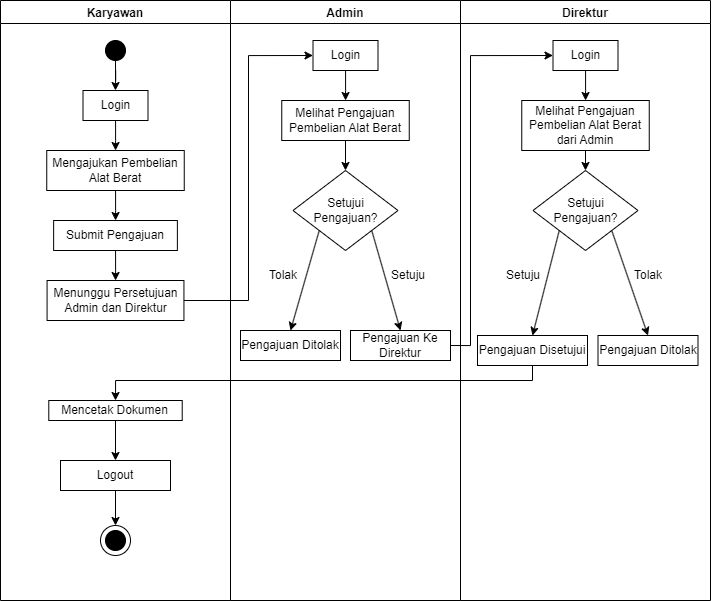

The diagram above was exported from draw.io. Its source (the exported page's mxGraphModel, read from the mxfile embedded in the PNG):
<mxGraphModel dx="1878" dy="982" grid="1" gridSize="10" guides="1" tooltips="1" connect="1" arrows="1" fold="1" page="1" pageScale="1" pageWidth="827" pageHeight="1169" math="0" shadow="0">
  <root>
    <mxCell id="WIyWlLk6GJQsqaUBKTNV-0" />
    <mxCell id="WIyWlLk6GJQsqaUBKTNV-1" parent="WIyWlLk6GJQsqaUBKTNV-0" />
    <mxCell id="EFWsWjoA6Tf2lg4d0U1M-5" value="" style="group" vertex="1" connectable="0" parent="WIyWlLk6GJQsqaUBKTNV-1">
      <mxGeometry x="170" y="60" width="710" height="600" as="geometry" />
    </mxCell>
    <mxCell id="EFWsWjoA6Tf2lg4d0U1M-1" value="Karyawan" style="swimlane;" vertex="1" parent="EFWsWjoA6Tf2lg4d0U1M-5">
      <mxGeometry width="230" height="600" as="geometry" />
    </mxCell>
    <mxCell id="EFWsWjoA6Tf2lg4d0U1M-11" style="edgeStyle=orthogonalEdgeStyle;rounded=0;orthogonalLoop=1;jettySize=auto;html=1;entryX=0.5;entryY=0;entryDx=0;entryDy=0;" edge="1" parent="EFWsWjoA6Tf2lg4d0U1M-1" source="EFWsWjoA6Tf2lg4d0U1M-9" target="EFWsWjoA6Tf2lg4d0U1M-10">
      <mxGeometry relative="1" as="geometry" />
    </mxCell>
    <mxCell id="EFWsWjoA6Tf2lg4d0U1M-9" value="" style="ellipse;whiteSpace=wrap;html=1;aspect=fixed;fillColor=#000000;" vertex="1" parent="EFWsWjoA6Tf2lg4d0U1M-1">
      <mxGeometry x="105" y="40" width="20" height="20" as="geometry" />
    </mxCell>
    <mxCell id="EFWsWjoA6Tf2lg4d0U1M-13" value="" style="edgeStyle=orthogonalEdgeStyle;rounded=0;orthogonalLoop=1;jettySize=auto;html=1;" edge="1" parent="EFWsWjoA6Tf2lg4d0U1M-1" source="EFWsWjoA6Tf2lg4d0U1M-10" target="EFWsWjoA6Tf2lg4d0U1M-12">
      <mxGeometry relative="1" as="geometry" />
    </mxCell>
    <mxCell id="EFWsWjoA6Tf2lg4d0U1M-10" value="Login" style="rounded=0;whiteSpace=wrap;html=1;" vertex="1" parent="EFWsWjoA6Tf2lg4d0U1M-1">
      <mxGeometry x="82.5" y="90" width="65" height="30" as="geometry" />
    </mxCell>
    <mxCell id="EFWsWjoA6Tf2lg4d0U1M-16" value="" style="edgeStyle=orthogonalEdgeStyle;rounded=0;orthogonalLoop=1;jettySize=auto;html=1;" edge="1" parent="EFWsWjoA6Tf2lg4d0U1M-1" source="EFWsWjoA6Tf2lg4d0U1M-12" target="EFWsWjoA6Tf2lg4d0U1M-15">
      <mxGeometry relative="1" as="geometry" />
    </mxCell>
    <mxCell id="EFWsWjoA6Tf2lg4d0U1M-12" value="Mengajukan Pembelian Alat Berat" style="rounded=0;whiteSpace=wrap;html=1;" vertex="1" parent="EFWsWjoA6Tf2lg4d0U1M-1">
      <mxGeometry x="46.25" y="150" width="137.5" height="40" as="geometry" />
    </mxCell>
    <mxCell id="EFWsWjoA6Tf2lg4d0U1M-21" value="" style="edgeStyle=orthogonalEdgeStyle;rounded=0;orthogonalLoop=1;jettySize=auto;html=1;" edge="1" parent="EFWsWjoA6Tf2lg4d0U1M-1" source="EFWsWjoA6Tf2lg4d0U1M-15" target="EFWsWjoA6Tf2lg4d0U1M-20">
      <mxGeometry relative="1" as="geometry" />
    </mxCell>
    <mxCell id="EFWsWjoA6Tf2lg4d0U1M-15" value="Submit Pengajuan" style="rounded=0;whiteSpace=wrap;html=1;" vertex="1" parent="EFWsWjoA6Tf2lg4d0U1M-1">
      <mxGeometry x="53.13" y="220" width="123.75" height="30" as="geometry" />
    </mxCell>
    <mxCell id="EFWsWjoA6Tf2lg4d0U1M-20" value="Menunggu Persetujuan Admin dan Direktur" style="rounded=0;whiteSpace=wrap;html=1;" vertex="1" parent="EFWsWjoA6Tf2lg4d0U1M-1">
      <mxGeometry x="46.57" y="280" width="136.87" height="40" as="geometry" />
    </mxCell>
    <mxCell id="EFWsWjoA6Tf2lg4d0U1M-74" style="edgeStyle=orthogonalEdgeStyle;rounded=0;orthogonalLoop=1;jettySize=auto;html=1;exitX=0.5;exitY=1;exitDx=0;exitDy=0;entryX=0.5;entryY=0;entryDx=0;entryDy=0;" edge="1" parent="EFWsWjoA6Tf2lg4d0U1M-1" source="EFWsWjoA6Tf2lg4d0U1M-58" target="EFWsWjoA6Tf2lg4d0U1M-73">
      <mxGeometry relative="1" as="geometry" />
    </mxCell>
    <mxCell id="EFWsWjoA6Tf2lg4d0U1M-58" value="Mencetak Dokumen" style="whiteSpace=wrap;html=1;rounded=0;" vertex="1" parent="EFWsWjoA6Tf2lg4d0U1M-1">
      <mxGeometry x="48.29" y="400" width="133.43" height="20" as="geometry" />
    </mxCell>
    <mxCell id="EFWsWjoA6Tf2lg4d0U1M-79" style="edgeStyle=orthogonalEdgeStyle;rounded=0;orthogonalLoop=1;jettySize=auto;html=1;exitX=0.5;exitY=1;exitDx=0;exitDy=0;entryX=0.5;entryY=0;entryDx=0;entryDy=0;" edge="1" parent="EFWsWjoA6Tf2lg4d0U1M-1" source="EFWsWjoA6Tf2lg4d0U1M-73" target="EFWsWjoA6Tf2lg4d0U1M-76">
      <mxGeometry relative="1" as="geometry" />
    </mxCell>
    <mxCell id="EFWsWjoA6Tf2lg4d0U1M-73" value="Logout" style="rounded=0;whiteSpace=wrap;html=1;" vertex="1" parent="EFWsWjoA6Tf2lg4d0U1M-1">
      <mxGeometry x="60" y="460" width="110" height="30" as="geometry" />
    </mxCell>
    <mxCell id="EFWsWjoA6Tf2lg4d0U1M-77" value="" style="group" vertex="1" connectable="0" parent="EFWsWjoA6Tf2lg4d0U1M-1">
      <mxGeometry x="100" y="525" width="30" height="30" as="geometry" />
    </mxCell>
    <mxCell id="EFWsWjoA6Tf2lg4d0U1M-76" value="" style="ellipse;whiteSpace=wrap;html=1;aspect=fixed;" vertex="1" parent="EFWsWjoA6Tf2lg4d0U1M-77">
      <mxGeometry width="30" height="30" as="geometry" />
    </mxCell>
    <mxCell id="EFWsWjoA6Tf2lg4d0U1M-75" value="" style="ellipse;whiteSpace=wrap;html=1;aspect=fixed;fillColor=#000000;" vertex="1" parent="EFWsWjoA6Tf2lg4d0U1M-77">
      <mxGeometry x="5" y="5" width="20" height="20" as="geometry" />
    </mxCell>
    <mxCell id="EFWsWjoA6Tf2lg4d0U1M-3" value="Admin" style="swimlane;" vertex="1" parent="EFWsWjoA6Tf2lg4d0U1M-5">
      <mxGeometry x="230" width="230" height="600" as="geometry" />
    </mxCell>
    <mxCell id="EFWsWjoA6Tf2lg4d0U1M-27" value="" style="edgeStyle=orthogonalEdgeStyle;rounded=0;orthogonalLoop=1;jettySize=auto;html=1;" edge="1" parent="EFWsWjoA6Tf2lg4d0U1M-3" source="EFWsWjoA6Tf2lg4d0U1M-22" target="EFWsWjoA6Tf2lg4d0U1M-26">
      <mxGeometry relative="1" as="geometry" />
    </mxCell>
    <mxCell id="EFWsWjoA6Tf2lg4d0U1M-22" value="Login" style="rounded=0;whiteSpace=wrap;html=1;" vertex="1" parent="EFWsWjoA6Tf2lg4d0U1M-3">
      <mxGeometry x="82.5" y="40" width="65" height="30" as="geometry" />
    </mxCell>
    <mxCell id="EFWsWjoA6Tf2lg4d0U1M-29" style="edgeStyle=orthogonalEdgeStyle;rounded=0;orthogonalLoop=1;jettySize=auto;html=1;exitX=0.5;exitY=1;exitDx=0;exitDy=0;entryX=0.5;entryY=0;entryDx=0;entryDy=0;" edge="1" parent="EFWsWjoA6Tf2lg4d0U1M-3" source="EFWsWjoA6Tf2lg4d0U1M-26" target="EFWsWjoA6Tf2lg4d0U1M-28">
      <mxGeometry relative="1" as="geometry" />
    </mxCell>
    <mxCell id="EFWsWjoA6Tf2lg4d0U1M-26" value="Melihat Pengajuan Pembelian Alat Berat" style="rounded=0;whiteSpace=wrap;html=1;" vertex="1" parent="EFWsWjoA6Tf2lg4d0U1M-3">
      <mxGeometry x="51.25" y="100" width="127.5" height="40" as="geometry" />
    </mxCell>
    <mxCell id="EFWsWjoA6Tf2lg4d0U1M-28" value="Setujui Pengajuan?" style="rhombus;whiteSpace=wrap;html=1;" vertex="1" parent="EFWsWjoA6Tf2lg4d0U1M-3">
      <mxGeometry x="62.5" y="170" width="105" height="80" as="geometry" />
    </mxCell>
    <mxCell id="EFWsWjoA6Tf2lg4d0U1M-34" value="Pengajuan Ke Direktur" style="rounded=0;whiteSpace=wrap;html=1;" vertex="1" parent="EFWsWjoA6Tf2lg4d0U1M-3">
      <mxGeometry x="120" y="330" width="100" height="30" as="geometry" />
    </mxCell>
    <mxCell id="EFWsWjoA6Tf2lg4d0U1M-33" value="" style="endArrow=classic;html=1;rounded=0;exitX=1;exitY=1;exitDx=0;exitDy=0;entryX=0.5;entryY=0;entryDx=0;entryDy=0;" edge="1" parent="EFWsWjoA6Tf2lg4d0U1M-3" source="EFWsWjoA6Tf2lg4d0U1M-28" target="EFWsWjoA6Tf2lg4d0U1M-34">
      <mxGeometry width="50" height="50" relative="1" as="geometry">
        <mxPoint x="50" y="330" as="sourcePoint" />
        <mxPoint x="140" y="360" as="targetPoint" />
      </mxGeometry>
    </mxCell>
    <mxCell id="EFWsWjoA6Tf2lg4d0U1M-35" value="Pengajuan Ditolak" style="rounded=0;whiteSpace=wrap;html=1;" vertex="1" parent="EFWsWjoA6Tf2lg4d0U1M-3">
      <mxGeometry x="10" y="330" width="100" height="30" as="geometry" />
    </mxCell>
    <mxCell id="EFWsWjoA6Tf2lg4d0U1M-36" value="" style="endArrow=classic;html=1;rounded=0;exitX=0;exitY=1;exitDx=0;exitDy=0;entryX=0.5;entryY=0;entryDx=0;entryDy=0;" edge="1" parent="EFWsWjoA6Tf2lg4d0U1M-3" source="EFWsWjoA6Tf2lg4d0U1M-28" target="EFWsWjoA6Tf2lg4d0U1M-35">
      <mxGeometry width="50" height="50" relative="1" as="geometry">
        <mxPoint x="151" y="240" as="sourcePoint" />
        <mxPoint x="180" y="340" as="targetPoint" />
      </mxGeometry>
    </mxCell>
    <mxCell id="EFWsWjoA6Tf2lg4d0U1M-43" value="Setuju" style="text;html=1;align=center;verticalAlign=middle;whiteSpace=wrap;rounded=0;" vertex="1" parent="EFWsWjoA6Tf2lg4d0U1M-3">
      <mxGeometry x="147.5" y="260" width="60" height="30" as="geometry" />
    </mxCell>
    <mxCell id="EFWsWjoA6Tf2lg4d0U1M-44" value="Tolak" style="text;html=1;align=center;verticalAlign=middle;whiteSpace=wrap;rounded=0;" vertex="1" parent="EFWsWjoA6Tf2lg4d0U1M-3">
      <mxGeometry x="22.5" y="260" width="60" height="30" as="geometry" />
    </mxCell>
    <mxCell id="EFWsWjoA6Tf2lg4d0U1M-4" value="Direktur" style="swimlane;" vertex="1" parent="EFWsWjoA6Tf2lg4d0U1M-5">
      <mxGeometry x="460" width="250" height="600" as="geometry" />
    </mxCell>
    <mxCell id="EFWsWjoA6Tf2lg4d0U1M-37" value="" style="edgeStyle=orthogonalEdgeStyle;rounded=0;orthogonalLoop=1;jettySize=auto;html=1;" edge="1" parent="EFWsWjoA6Tf2lg4d0U1M-4" source="EFWsWjoA6Tf2lg4d0U1M-38" target="EFWsWjoA6Tf2lg4d0U1M-40">
      <mxGeometry relative="1" as="geometry" />
    </mxCell>
    <mxCell id="EFWsWjoA6Tf2lg4d0U1M-38" value="Login" style="rounded=0;whiteSpace=wrap;html=1;" vertex="1" parent="EFWsWjoA6Tf2lg4d0U1M-4">
      <mxGeometry x="92.5" y="40" width="65" height="30" as="geometry" />
    </mxCell>
    <mxCell id="EFWsWjoA6Tf2lg4d0U1M-39" style="edgeStyle=orthogonalEdgeStyle;rounded=0;orthogonalLoop=1;jettySize=auto;html=1;exitX=0.5;exitY=1;exitDx=0;exitDy=0;entryX=0.5;entryY=0;entryDx=0;entryDy=0;" edge="1" parent="EFWsWjoA6Tf2lg4d0U1M-4" source="EFWsWjoA6Tf2lg4d0U1M-40" target="EFWsWjoA6Tf2lg4d0U1M-41">
      <mxGeometry relative="1" as="geometry" />
    </mxCell>
    <mxCell id="EFWsWjoA6Tf2lg4d0U1M-40" value="Melihat Pengajuan Pembelian Alat Berat dari Admin" style="rounded=0;whiteSpace=wrap;html=1;" vertex="1" parent="EFWsWjoA6Tf2lg4d0U1M-4">
      <mxGeometry x="61.25" y="100" width="127.5" height="50" as="geometry" />
    </mxCell>
    <mxCell id="EFWsWjoA6Tf2lg4d0U1M-41" value="Setujui Pengajuan?" style="rhombus;whiteSpace=wrap;html=1;" vertex="1" parent="EFWsWjoA6Tf2lg4d0U1M-4">
      <mxGeometry x="72.5" y="170" width="105" height="80" as="geometry" />
    </mxCell>
    <mxCell id="EFWsWjoA6Tf2lg4d0U1M-52" value="Pengajuan Ditolak" style="rounded=0;whiteSpace=wrap;html=1;" vertex="1" parent="EFWsWjoA6Tf2lg4d0U1M-4">
      <mxGeometry x="137.5" y="335" width="100" height="30" as="geometry" />
    </mxCell>
    <mxCell id="EFWsWjoA6Tf2lg4d0U1M-53" value="" style="endArrow=classic;html=1;rounded=0;exitX=1;exitY=1;exitDx=0;exitDy=0;entryX=0.5;entryY=0;entryDx=0;entryDy=0;" edge="1" parent="EFWsWjoA6Tf2lg4d0U1M-4" target="EFWsWjoA6Tf2lg4d0U1M-52" source="EFWsWjoA6Tf2lg4d0U1M-41">
      <mxGeometry width="50" height="50" relative="1" as="geometry">
        <mxPoint x="151" y="235" as="sourcePoint" />
        <mxPoint x="150" y="365" as="targetPoint" />
      </mxGeometry>
    </mxCell>
    <mxCell id="EFWsWjoA6Tf2lg4d0U1M-54" value="Pengajuan Disetujui" style="rounded=0;whiteSpace=wrap;html=1;" vertex="1" parent="EFWsWjoA6Tf2lg4d0U1M-4">
      <mxGeometry x="17" y="335" width="110" height="30" as="geometry" />
    </mxCell>
    <mxCell id="EFWsWjoA6Tf2lg4d0U1M-55" value="" style="endArrow=classic;html=1;rounded=0;exitX=0;exitY=1;exitDx=0;exitDy=0;entryX=0.5;entryY=0;entryDx=0;entryDy=0;" edge="1" parent="EFWsWjoA6Tf2lg4d0U1M-4" target="EFWsWjoA6Tf2lg4d0U1M-54" source="EFWsWjoA6Tf2lg4d0U1M-41">
      <mxGeometry width="50" height="50" relative="1" as="geometry">
        <mxPoint x="99" y="235" as="sourcePoint" />
        <mxPoint x="190" y="345" as="targetPoint" />
      </mxGeometry>
    </mxCell>
    <mxCell id="EFWsWjoA6Tf2lg4d0U1M-56" value="Setuju" style="text;html=1;align=center;verticalAlign=middle;whiteSpace=wrap;rounded=0;" vertex="1" parent="EFWsWjoA6Tf2lg4d0U1M-4">
      <mxGeometry x="32.5" y="260" width="60" height="30" as="geometry" />
    </mxCell>
    <mxCell id="EFWsWjoA6Tf2lg4d0U1M-57" value="Tolak" style="text;html=1;align=center;verticalAlign=middle;whiteSpace=wrap;rounded=0;" vertex="1" parent="EFWsWjoA6Tf2lg4d0U1M-4">
      <mxGeometry x="157.5" y="260" width="60" height="30" as="geometry" />
    </mxCell>
    <mxCell id="EFWsWjoA6Tf2lg4d0U1M-23" style="edgeStyle=orthogonalEdgeStyle;rounded=0;orthogonalLoop=1;jettySize=auto;html=1;entryX=0;entryY=0.5;entryDx=0;entryDy=0;" edge="1" parent="EFWsWjoA6Tf2lg4d0U1M-5" source="EFWsWjoA6Tf2lg4d0U1M-20" target="EFWsWjoA6Tf2lg4d0U1M-22">
      <mxGeometry relative="1" as="geometry" />
    </mxCell>
    <mxCell id="EFWsWjoA6Tf2lg4d0U1M-42" style="edgeStyle=orthogonalEdgeStyle;rounded=0;orthogonalLoop=1;jettySize=auto;html=1;exitX=1;exitY=0.5;exitDx=0;exitDy=0;entryX=0;entryY=0.5;entryDx=0;entryDy=0;" edge="1" parent="EFWsWjoA6Tf2lg4d0U1M-5" source="EFWsWjoA6Tf2lg4d0U1M-34" target="EFWsWjoA6Tf2lg4d0U1M-38">
      <mxGeometry relative="1" as="geometry">
        <Array as="points">
          <mxPoint x="470" y="345" />
          <mxPoint x="470" y="55" />
        </Array>
      </mxGeometry>
    </mxCell>
    <mxCell id="EFWsWjoA6Tf2lg4d0U1M-59" value="" style="edgeStyle=orthogonalEdgeStyle;rounded=0;orthogonalLoop=1;jettySize=auto;html=1;entryX=0.5;entryY=0;entryDx=0;entryDy=0;" edge="1" parent="EFWsWjoA6Tf2lg4d0U1M-5" source="EFWsWjoA6Tf2lg4d0U1M-54" target="EFWsWjoA6Tf2lg4d0U1M-58">
      <mxGeometry relative="1" as="geometry">
        <Array as="points">
          <mxPoint x="532" y="380" />
          <mxPoint x="115" y="380" />
        </Array>
      </mxGeometry>
    </mxCell>
  </root>
</mxGraphModel>